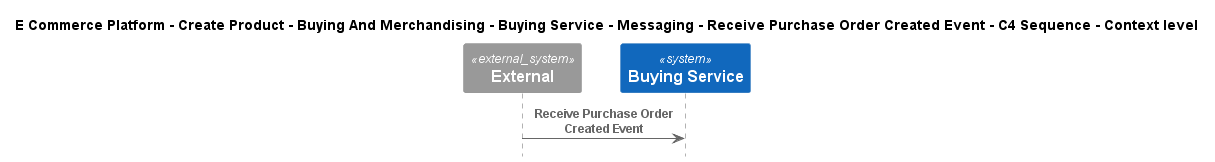

The diagram above was rendered by PlantUML. Its source (embedded in the PNG):
@startuml
!include ..\..\..\..\..\..\..\..\..\.c4s\C4_Sequence.puml

title E Commerce Platform - Create Product - Buying And Merchandising - Buying Service - Messaging - Receive Purchase Order Created Event - C4 Sequence - Context level

System_Ext(C4InterFlow.SoftwareSystems.ExternalSystem, "External", "")
System(ECommercePlatform.CreateProduct.BuyingAndMerchandising.SoftwareSystems.BuyingService, "Buying Service", "")

Rel(C4InterFlow.SoftwareSystems.ExternalSystem, ECommercePlatform.CreateProduct.BuyingAndMerchandising.SoftwareSystems.BuyingService, "Receive Purchase Order Created Event")


@enduml